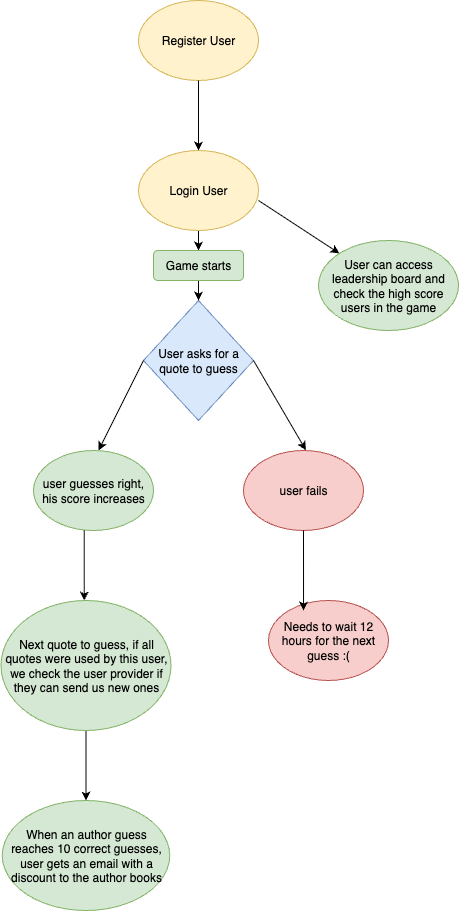

The diagram above was exported from draw.io. Its source (the exported page's mxGraphModel, read from the mxfile embedded in the PNG):
<mxGraphModel dx="1018" dy="655" grid="1" gridSize="10" guides="1" tooltips="1" connect="1" arrows="1" fold="1" page="1" pageScale="1" pageWidth="827" pageHeight="1169" math="0" shadow="0">
  <root>
    <mxCell id="0" />
    <mxCell id="1" parent="0" />
    <mxCell id="TvZPPimcPzZqTXMCfdLI-1" value="Register User" style="ellipse;whiteSpace=wrap;html=1;fillColor=#fff2cc;strokeColor=#d6b656;" parent="1" vertex="1">
      <mxGeometry x="340" y="30" width="120" height="80" as="geometry" />
    </mxCell>
    <mxCell id="TvZPPimcPzZqTXMCfdLI-3" value="" style="endArrow=classic;html=1;rounded=0;" parent="1" edge="1">
      <mxGeometry width="50" height="50" relative="1" as="geometry">
        <mxPoint x="400" y="110" as="sourcePoint" />
        <mxPoint x="400" y="180" as="targetPoint" />
      </mxGeometry>
    </mxCell>
    <mxCell id="TvZPPimcPzZqTXMCfdLI-25" value="" style="edgeStyle=orthogonalEdgeStyle;rounded=0;orthogonalLoop=1;jettySize=auto;html=1;" parent="1" source="TvZPPimcPzZqTXMCfdLI-4" target="TvZPPimcPzZqTXMCfdLI-24" edge="1">
      <mxGeometry relative="1" as="geometry" />
    </mxCell>
    <mxCell id="TvZPPimcPzZqTXMCfdLI-29" value="" style="edgeStyle=orthogonalEdgeStyle;rounded=0;orthogonalLoop=1;jettySize=auto;html=1;" parent="1" source="TvZPPimcPzZqTXMCfdLI-4" target="TvZPPimcPzZqTXMCfdLI-24" edge="1">
      <mxGeometry relative="1" as="geometry" />
    </mxCell>
    <mxCell id="TvZPPimcPzZqTXMCfdLI-4" value="Login User" style="ellipse;whiteSpace=wrap;html=1;fillColor=#fff2cc;strokeColor=#d6b656;" parent="1" vertex="1">
      <mxGeometry x="340" y="180" width="120" height="80" as="geometry" />
    </mxCell>
    <mxCell id="TvZPPimcPzZqTXMCfdLI-5" value="" style="endArrow=classic;html=1;rounded=0;" parent="1" target="TvZPPimcPzZqTXMCfdLI-24" edge="1">
      <mxGeometry width="50" height="50" relative="1" as="geometry">
        <mxPoint x="400" y="310" as="sourcePoint" />
        <mxPoint x="399.5" y="350" as="targetPoint" />
      </mxGeometry>
    </mxCell>
    <mxCell id="TvZPPimcPzZqTXMCfdLI-13" value="User asks for a quote to guess" style="rhombus;whiteSpace=wrap;html=1;fillColor=#dae8fc;strokeColor=#6c8ebf;" parent="1" vertex="1">
      <mxGeometry x="345" y="330" width="110" height="120" as="geometry" />
    </mxCell>
    <mxCell id="TvZPPimcPzZqTXMCfdLI-14" value="" style="endArrow=classic;html=1;rounded=0;" parent="1" edge="1">
      <mxGeometry width="50" height="50" relative="1" as="geometry">
        <mxPoint x="345" y="390" as="sourcePoint" />
        <mxPoint x="300" y="480" as="targetPoint" />
      </mxGeometry>
    </mxCell>
    <mxCell id="TvZPPimcPzZqTXMCfdLI-15" value="user guesses right, his score increases" style="ellipse;whiteSpace=wrap;html=1;fillColor=#d5e8d4;strokeColor=#82b366;" parent="1" vertex="1">
      <mxGeometry x="235" y="480" width="120" height="80" as="geometry" />
    </mxCell>
    <mxCell id="TvZPPimcPzZqTXMCfdLI-16" value="user fails" style="ellipse;whiteSpace=wrap;html=1;fillColor=#f8cecc;strokeColor=#b85450;" parent="1" vertex="1">
      <mxGeometry x="445" y="480" width="120" height="80" as="geometry" />
    </mxCell>
    <mxCell id="TvZPPimcPzZqTXMCfdLI-17" value="" style="endArrow=classic;html=1;rounded=0;" parent="1" edge="1">
      <mxGeometry width="50" height="50" relative="1" as="geometry">
        <mxPoint x="455" y="390" as="sourcePoint" />
        <mxPoint x="507.39" y="479.66999999999996" as="targetPoint" />
      </mxGeometry>
    </mxCell>
    <mxCell id="TvZPPimcPzZqTXMCfdLI-19" value="Needs to wait 12 hours for the next guess :(" style="ellipse;whiteSpace=wrap;html=1;fillColor=#f8cecc;strokeColor=#b85450;" parent="1" vertex="1">
      <mxGeometry x="470" y="630" width="120" height="80" as="geometry" />
    </mxCell>
    <mxCell id="TvZPPimcPzZqTXMCfdLI-20" value="" style="endArrow=classic;html=1;rounded=0;" parent="1" edge="1">
      <mxGeometry width="50" height="50" relative="1" as="geometry">
        <mxPoint x="285.75" y="560" as="sourcePoint" />
        <mxPoint x="285.75" y="630" as="targetPoint" />
      </mxGeometry>
    </mxCell>
    <mxCell id="TvZPPimcPzZqTXMCfdLI-21" value="When an author guess reaches 10 correct guesses, user gets an email with a discount to the author books" style="ellipse;whiteSpace=wrap;html=1;fillColor=#d5e8d4;strokeColor=#82b366;" parent="1" vertex="1">
      <mxGeometry x="203.75" y="830" width="167.5" height="110" as="geometry" />
    </mxCell>
    <mxCell id="TvZPPimcPzZqTXMCfdLI-23" value="" style="edgeStyle=orthogonalEdgeStyle;rounded=0;orthogonalLoop=1;jettySize=auto;html=1;" parent="1" source="TvZPPimcPzZqTXMCfdLI-22" target="TvZPPimcPzZqTXMCfdLI-21" edge="1">
      <mxGeometry relative="1" as="geometry" />
    </mxCell>
    <mxCell id="TvZPPimcPzZqTXMCfdLI-22" value="Next quote to guess, if all quotes were used by this user, we check the user provider if they can send us new ones" style="ellipse;whiteSpace=wrap;html=1;fillColor=#d5e8d4;strokeColor=#82b366;" parent="1" vertex="1">
      <mxGeometry x="202.5" y="630" width="170" height="130" as="geometry" />
    </mxCell>
    <mxCell id="TvZPPimcPzZqTXMCfdLI-26" value="" style="edgeStyle=orthogonalEdgeStyle;rounded=0;orthogonalLoop=1;jettySize=auto;html=1;" parent="1" source="TvZPPimcPzZqTXMCfdLI-24" edge="1">
      <mxGeometry relative="1" as="geometry">
        <mxPoint x="400" y="330" as="targetPoint" />
      </mxGeometry>
    </mxCell>
    <mxCell id="TvZPPimcPzZqTXMCfdLI-24" value="Game starts" style="rounded=1;whiteSpace=wrap;html=1;fillColor=#d5e8d4;strokeColor=#82b366;" parent="1" vertex="1">
      <mxGeometry x="355" y="280" width="90" height="30" as="geometry" />
    </mxCell>
    <mxCell id="TvZPPimcPzZqTXMCfdLI-27" value="" style="endArrow=classic;html=1;rounded=0;" parent="1" target="TvZPPimcPzZqTXMCfdLI-28" edge="1">
      <mxGeometry width="50" height="50" relative="1" as="geometry">
        <mxPoint x="460" y="230" as="sourcePoint" />
        <mxPoint x="580" y="310" as="targetPoint" />
      </mxGeometry>
    </mxCell>
    <mxCell id="TvZPPimcPzZqTXMCfdLI-28" value="User can access leadership board and check the high score users in the game" style="ellipse;whiteSpace=wrap;html=1;fillColor=#d5e8d4;strokeColor=#82b366;" parent="1" vertex="1">
      <mxGeometry x="520" y="270" width="140" height="90" as="geometry" />
    </mxCell>
    <mxCell id="TvZPPimcPzZqTXMCfdLI-30" style="edgeStyle=orthogonalEdgeStyle;rounded=0;orthogonalLoop=1;jettySize=auto;html=1;entryX=0.292;entryY=0.125;entryDx=0;entryDy=0;entryPerimeter=0;" parent="1" source="TvZPPimcPzZqTXMCfdLI-16" target="TvZPPimcPzZqTXMCfdLI-19" edge="1">
      <mxGeometry relative="1" as="geometry" />
    </mxCell>
  </root>
</mxGraphModel>